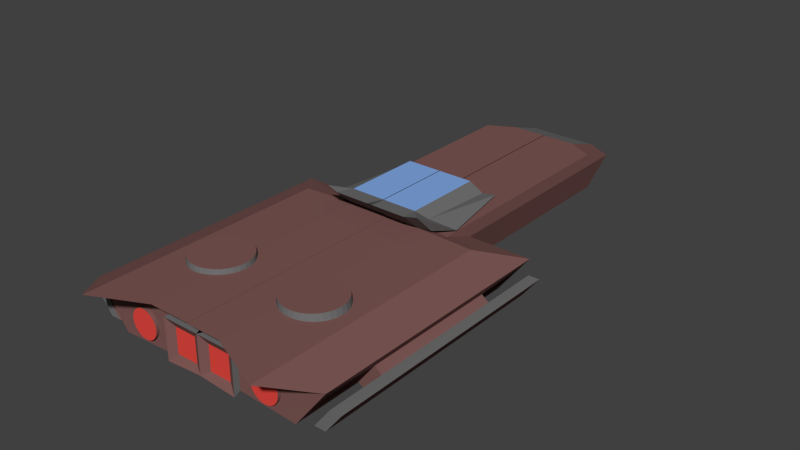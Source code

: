 # Source: ship4.blend  (saved by Blender 2.74.0; exported with 4.5.12 LTS)
import bpy
from mathutils import Matrix  # noqa: F401  (used for matrix-valued properties, if any)

bpy.ops.wm.read_factory_settings(use_empty=True)
scene = bpy.context.scene
scene.name = 'Scene'

# ---- collections
col_collection_1 = bpy.data.collections.new('Collection 1'); scene.collection.children.link(col_collection_1)

# ---- materials (node trees are filled in below, after node groups)
mat_base = bpy.data.materials.new('Base')
mat_base.alpha_threshold = 0.0
mat_base.use_transparent_shadow = False
mat_base.diffuse_color = (0.2079, 0.09899, 0.09173, 1.0)
mat_base.roughness = 0.5
mat_glass = bpy.data.materials.new('Glass')
mat_glass.alpha_threshold = 0.0
mat_glass.use_transparent_shadow = False
mat_glass.diffuse_color = (0.2303, 0.4089, 0.8, 1.0)
mat_glass.roughness = 0.5
mat_glass.specular_intensity = 1.0
mat_motor = bpy.data.materials.new('Motor')
mat_motor.alpha_threshold = 0.0
mat_motor.use_transparent_shadow = False
mat_motor.diffuse_color = (0.8, 0.06716, 0.05199, 1.0)
mat_motor.roughness = 0.5
mat_motor.specular_intensity = 0.0
mat_base2 = bpy.data.materials.new('Base2')
mat_base2.alpha_threshold = 0.0
mat_base2.use_transparent_shadow = False
mat_base2.diffuse_color = (0.1679, 0.1679, 0.1679, 1.0)
mat_base2.roughness = 0.5
mat_base2.specular_intensity = 0.3

# ---- material node trees

# ---- world
world_world = bpy.data.worlds.new('World'); scene.world = world_world
world_world.color = (0.05088, 0.05088, 0.05088)
world_world.use_sun_shadow = False
world_world.sun_shadow_jitter_overblur = 0.0
world_world.cycles.sampling_method = 'MANUAL'
world_world.cycles.sample_map_resolution = 256

# ---- meshes
me_cube = bpy.data.meshes.new('Cube')
me_cube.from_pydata([(-7.587, -2.952, -43.54), (-7.587, -2.952, 50.47), (-0.9395, 43.82, -43.82), (-0.9395, 43.82, 43.82), (93.35, -2.952, -43.54), (93.35, -2.952, 50.47), (86.7, 43.82, -43.82), (86.7, 43.82, 43.82), (-7.587, -150.5, 134.8), (-0.9395, 622.7, 43.82), (-0.9395, 622.7, -43.82), (86.7, 622.7, 43.82), (86.7, 593.7, -43.82), (-7.587, -623.5, -43.54), (-7.587, -623.5, 50.47), (93.35, -623.5, 50.47), (93.35, -623.5, -43.54), (150.9, 8.081, 43.82), (121.5, 8.081, -43.82), (150.9, 586.9, 43.82), (121.5, 558.0, -43.82), (7.336, -99.29, 87.88), (-0.9395, -52.52, 76.76), (86.7, -52.52, 76.76), (93.35, -99.29, 87.88), (-0.9395, 143.0, 76.76), (86.7, 143.0, 76.76), (150.9, 490.6, 76.76), (86.7, 526.3, 76.76), (-0.9395, 526.3, 76.76), (93.35, -663.7, 87.88), (7.336, -663.7, 87.88), (150.9, -88.26, 76.76), (-0.9395, -103.7, 128.1), (86.7, -103.7, 128.1), (93.35, -150.5, 134.8), (-0.9395, 91.86, 128.1), (86.7, 91.86, 128.1), (154.9, -46.95, 82.31), (124.6, -93.73, 88.95), (117.3, 148.6, 82.31), (119.3, -98.14, 117.5), (124.6, -144.9, 140.3), (117.3, 97.43, 105.4), (314.2, -2.952, 50.47), (237.3, -2.952, -50.47), (314.2, -623.5, 50.47), (237.3, -623.5, -50.47), (231.6, -719.9, 83.4), (231.6, -99.29, 83.4), (298.2, -148.6, 25.22), (257.4, -148.6, -28.34), (298.2, -477.9, 25.22), (257.4, -477.9, -28.34), (314.9, -148.6, 12.52), (274.0, -148.6, -41.04), (314.9, -477.9, 12.52), (274.0, -477.9, -41.04), (314.9, -5.311, 12.52), (274.0, -5.311, -41.04), (342.2, -5.311, 12.52), (301.3, -5.311, -41.04), (314.9, -614.0, 12.52), (274.0, -614.0, -41.04), (342.2, -614.0, 12.52), (301.3, -614.0, -41.04), (-0.1424, -638.9, -43.54), (-0.1424, -638.9, 50.47), (93.35, -638.9, 50.47), (93.35, -638.9, -50.47), (19.19, -628.1, -31.14), (19.19, -628.1, 31.14), (74.02, -628.1, 31.14), (74.02, -628.1, -31.14), (129.0, -366.9, -21.91), (129.0, -385.1, 101.3), (146.3, -368.6, -21.91), (142.7, -386.5, 101.3), (162.9, -373.7, -21.91), (155.9, -390.5, 101.3), (178.2, -381.9, -21.91), (168.1, -397.0, 101.3), (191.6, -392.9, -21.91), (178.7, -405.7, 101.3), (202.6, -406.3, -21.91), (187.5, -416.4, 101.3), (210.8, -421.6, -21.91), (194.0, -428.6, 101.3), (215.8, -438.2, -21.91), (198.0, -441.8, 101.3), (217.5, -455.5, -21.91), (199.3, -455.5, 101.3), (215.8, -472.8, -21.91), (198.0, -469.2, 101.3), (210.8, -489.4, -21.91), (194.0, -482.4, 101.3), (202.6, -504.7, -21.91), (187.5, -494.6, 101.3), (191.6, -518.1, -21.91), (178.7, -505.2, 101.3), (178.2, -529.1, -21.91), (168.1, -514.0, 101.3), (162.9, -537.3, -21.91), (155.9, -520.5, 101.3), (146.3, -542.3, -21.91), (142.7, -524.5, 101.3), (129.0, -544.0, -21.91), (129.0, -525.8, 101.3), (111.7, -542.3, -21.91), (115.3, -524.5, 101.3), (95.12, -537.3, -21.91), (102.1, -520.5, 101.3), (79.81, -529.1, -21.91), (89.92, -514.0, 101.3), (66.4, -518.1, -21.91), (79.26, -505.2, 101.3), (55.39, -504.7, -21.91), (70.52, -494.6, 101.3), (47.2, -489.4, -21.91), (64.01, -482.4, 101.3), (42.17, -472.8, -21.91), (60.01, -469.2, 101.3), (40.46, -455.5, -21.91), (58.66, -455.5, 101.3), (42.17, -438.2, -21.91), (60.01, -441.8, 101.3), (47.2, -421.6, -21.91), (64.01, -428.6, 101.3), (55.39, -406.3, -21.91), (70.52, -416.4, 101.3), (66.4, -392.9, -21.91), (79.26, -405.7, 101.3), (79.81, -381.9, -21.91), (89.92, -397.0, 101.3), (95.12, -373.7, -21.91), (102.1, -390.5, 101.3), (111.7, -368.6, -21.91), (115.3, -386.5, 101.3), (167.6, -561.0, 35.22), (167.6, -631.4, 35.22), (174.5, -561.0, 34.54), (174.5, -631.4, 34.54), (181.1, -561.0, 32.54), (181.1, -631.4, 32.54), (187.2, -561.0, 29.28), (187.2, -631.4, 29.28), (192.5, -561.0, 24.9), (192.5, -631.4, 24.9), (196.9, -561.0, 19.57), (196.9, -631.4, 19.57), (200.1, -561.0, 13.48), (200.1, -631.4, 13.48), (202.1, -561.0, 6.871), (202.1, -631.4, 6.871), (202.8, -561.0, 0.0002373), (202.8, -631.4, 0.0002435), (202.1, -561.0, -6.87), (202.1, -631.4, -6.87), (200.1, -561.0, -13.48), (200.1, -631.4, -13.48), (196.9, -561.0, -19.57), (196.9, -631.4, -19.57), (192.5, -561.0, -24.9), (192.5, -631.4, -24.9), (187.2, -561.0, -29.28), (187.2, -631.4, -29.28), (181.1, -561.0, -32.54), (181.1, -631.4, -32.54), (174.5, -561.0, -34.54), (174.5, -631.4, -34.54), (167.6, -561.0, -35.22), (167.6, -631.4, -35.22), (160.7, -561.0, -34.54), (160.7, -631.4, -34.54), (154.1, -561.0, -32.54), (154.1, -631.4, -32.54), (148.0, -561.0, -29.28), (148.0, -631.4, -29.28), (142.7, -561.0, -24.9), (142.7, -631.4, -24.9), (138.3, -561.0, -19.57), (138.3, -631.4, -19.57), (135.1, -561.0, -13.48), (135.1, -631.4, -13.48), (133.1, -561.0, -6.87), (133.1, -631.4, -6.87), (132.4, -561.0, 0.0002373), (132.4, -631.4, 0.0002435), (133.1, -561.0, 6.871), (133.1, -631.4, 6.871), (135.1, -561.0, 13.48), (135.1, -631.4, 13.48), (138.3, -561.0, 19.57), (138.3, -631.4, 19.57), (142.7, -561.0, 24.9), (142.7, -631.4, 24.9), (148.0, -561.0, 29.28), (148.0, -631.4, 29.28), (154.1, -561.0, 32.54), (154.1, -631.4, 32.54), (160.7, -561.0, 34.54), (160.7, -631.4, 34.54), (7.587, -2.952, -43.51), (7.587, -2.952, 50.47), (0.9395, 43.82, -43.82), (0.9395, 43.82, 43.82), (-93.35, -2.952, -43.51), (-93.35, -2.952, 50.47), (-86.7, 43.82, -43.82), (-86.7, 43.82, 43.82), (7.587, -150.5, 134.8), (0.9395, 622.7, 43.82), (0.9395, 622.7, -43.82), (-86.7, 622.7, 43.82), (-86.7, 593.7, -43.82), (7.587, -623.5, -43.51), (7.587, -623.5, 50.47), (-93.35, -623.5, 50.47), (-93.35, -623.5, -43.51), (-150.9, 8.081, 43.82), (-121.5, 8.081, -43.82), (-150.9, 586.9, 43.82), (-121.5, 558.0, -43.82), (7.587, -99.29, 89.48), (0.9395, -52.52, 76.76), (-86.7, -52.52, 76.76), (-93.35, -99.29, 89.48), (0.9395, 143.0, 76.76), (-86.7, 143.0, 76.76), (-150.9, 490.6, 76.76), (-86.7, 526.3, 76.76), (0.9395, 526.3, 76.76), (-93.35, -663.7, 89.48), (7.587, -663.7, 89.48), (-150.9, -88.26, 76.76), (0.9395, -103.7, 128.1), (-86.7, -103.7, 128.1), (-93.35, -150.5, 134.8), (0.9395, 91.86, 128.1), (-86.7, 91.86, 128.1), (-154.9, -46.95, 82.31), (-124.6, -93.73, 88.95), (-117.3, 148.6, 82.31), (-119.3, -98.14, 117.5), (-124.6, -144.9, 140.3), (-117.3, 97.43, 105.4), (-314.2, -2.952, 50.47), (-237.3, -2.952, -50.47), (-314.2, -623.5, 50.47), (-237.3, -623.5, -50.47), (-231.6, -719.9, 83.4), (-231.6, -99.29, 83.4), (-298.2, -148.6, 25.22), (-257.4, -148.6, -28.34), (-298.2, -477.9, 25.22), (-257.4, -477.9, -28.34), (-314.9, -148.6, 12.52), (-274.0, -148.6, -41.04), (-314.9, -477.9, 12.52), (-314.9, -5.311, 12.52), (-274.0, -5.311, -41.04), (-342.2, -5.311, 12.52), (-301.3, -5.311, -41.04), (-314.9, -614.0, 12.52), (-274.0, -614.0, -41.04), (-342.2, -614.0, 12.52), (-301.3, -614.0, -41.04), (0.1424, -638.9, -43.51), (0.1424, -638.9, 50.47), (-93.35, -638.9, 50.47), (-93.35, -638.9, -50.47), (-19.19, -628.1, -31.14), (-19.19, -628.1, 31.14), (-74.02, -628.1, 31.14), (-74.02, -628.1, -31.14), (-129.0, -366.9, -21.91), (-129.0, -385.1, 101.3), (-146.3, -368.6, -21.91), (-142.7, -386.5, 101.3), (-162.9, -373.7, -21.91), (-155.9, -390.5, 101.3), (-178.2, -381.9, -21.91), (-168.1, -397.0, 101.3), (-191.6, -392.9, -21.91), (-178.7, -405.7, 101.3), (-202.6, -406.3, -21.91), (-187.5, -416.4, 101.3), (-210.8, -421.6, -21.91), (-194.0, -428.6, 101.3), (-215.8, -438.2, -21.91), (-198.0, -441.8, 101.3), (-217.5, -455.5, -21.91), (-199.3, -455.5, 101.3), (-215.8, -472.8, -21.91), (-198.0, -469.2, 101.3), (-210.8, -489.4, -21.91), (-194.0, -482.4, 101.3), (-202.6, -504.7, -21.91), (-187.5, -494.6, 101.3), (-191.6, -518.1, -21.91), (-178.7, -505.2, 101.3), (-178.2, -529.1, -21.91), (-168.1, -514.0, 101.3), (-162.9, -537.3, -21.91), (-155.9, -520.5, 101.3), (-146.3, -542.3, -21.91), (-142.7, -524.5, 101.3), (-129.0, -544.0, -21.91), (-129.0, -525.8, 101.3), (-111.7, -542.3, -21.91), (-115.3, -524.5, 101.3), (-95.12, -537.3, -21.91), (-102.1, -520.5, 101.3), (-79.81, -529.1, -21.91), (-89.92, -514.0, 101.3), (-66.4, -518.1, -21.91), (-79.26, -505.2, 101.3), (-55.39, -504.7, -21.91), (-70.52, -494.6, 101.3), (-47.2, -489.4, -21.91), (-64.01, -482.4, 101.3), (-42.17, -472.8, -21.91), (-60.01, -469.2, 101.3), (-40.46, -455.5, -21.91), (-58.66, -455.5, 101.3), (-42.17, -438.2, -21.91), (-60.01, -441.8, 101.3), (-47.2, -421.6, -21.91), (-64.01, -428.6, 101.3), (-55.39, -406.3, -21.91), (-70.52, -416.4, 101.3), (-66.4, -392.9, -21.91), (-79.26, -405.7, 101.3), (-79.81, -381.9, -21.91), (-89.92, -397.0, 101.3), (-95.12, -373.7, -21.91), (-102.1, -390.5, 101.3), (-111.7, -368.6, -21.91), (-115.3, -386.5, 101.3), (-167.6, -561.0, 35.22), (-167.6, -631.4, 35.22), (-174.5, -561.0, 34.54), (-174.5, -631.4, 34.54), (-181.1, -561.0, 32.54), (-181.1, -631.4, 32.54), (-187.2, -561.0, 29.28), (-187.2, -631.4, 29.28), (-192.5, -561.0, 24.9), (-192.5, -631.4, 24.9), (-196.9, -561.0, 19.57), (-196.9, -631.4, 19.57), (-200.1, -561.0, 13.48), (-200.1, -631.4, 13.48), (-202.1, -561.0, 6.871), (-202.1, -631.4, 6.871), (-202.8, -561.0, 0.0002373), (-202.8, -631.4, 0.0002435), (-202.1, -561.0, -6.87), (-202.1, -631.4, -6.87), (-200.1, -561.0, -13.48), (-200.1, -631.4, -13.48), (-196.9, -561.0, -19.57), (-196.9, -631.4, -19.57), (-192.5, -561.0, -24.9), (-192.5, -631.4, -24.9), (-187.2, -561.0, -29.28), (-187.2, -631.4, -29.28), (-181.1, -561.0, -32.54), (-181.1, -631.4, -32.54), (-174.5, -561.0, -34.54), (-174.5, -631.4, -34.54), (-167.6, -561.0, -35.22), (-167.6, -631.4, -35.22), (-160.7, -561.0, -34.54), (-160.7, -631.4, -34.54), (-154.1, -561.0, -32.54), (-154.1, -631.4, -32.54), (-148.0, -561.0, -29.28), (-148.0, -631.4, -29.28), (-142.7, -561.0, -24.9), (-142.7, -631.4, -24.9), (-138.3, -561.0, -19.57), (-138.3, -631.4, -19.57), (-135.1, -561.0, -13.48), (-135.1, -631.4, -13.48), (-133.1, -561.0, -6.87), (-133.1, -631.4, -6.87), (-132.4, -561.0, 0.0002373), (-132.4, -631.4, 0.0002435), (-133.1, -561.0, 6.871), (-133.1, -631.4, 6.871), (-135.1, -561.0, 13.48), (-135.1, -631.4, 13.48), (-138.3, -561.0, 19.57), (-138.3, -631.4, 19.57), (-142.7, -561.0, 24.9), (-142.7, -631.4, 24.9), (-148.0, -561.0, 29.28), (-148.0, -631.4, 29.28), (-154.1, -561.0, 32.54), (-154.1, -631.4, 32.54), (-160.7, -561.0, 34.54), (-160.7, -631.4, 34.54), (-274.0, -477.9, -41.04)], [], [(1, 3, 2, 0), (7, 5, 4, 6), (30, 24, 21, 31), (0, 2, 6, 4), (14, 15, 30, 31), (4, 16, 66, 13, 0), (26, 23, 32, 27), (30, 15, 46), (29, 25, 26, 27, 28), (11, 12, 10), (1, 0, 13, 14), (5, 24, 49, 44), (212, 204, 208, 222, 214), (11, 19, 20), (7, 17, 32, 23), (6, 18, 17), (26, 37, 43), (256, 259, 261), (64, 65, 61, 60), (11, 9, 29, 28), (19, 11, 28, 27), (5, 7, 23), (1, 21, 22), (35, 34, 33, 8), (33, 34, 37, 36), (26, 25, 36, 37), (21, 24, 35, 8), (24, 39, 42), (21, 8, 33), (40, 43, 41), (38, 41, 42), (37, 34, 41), (34, 35, 42), (23, 26, 40), (23, 38, 39), (46, 44, 49, 48), (44, 46, 52, 50), (15, 16, 47, 46), (4, 5, 44, 45), (50, 52, 56, 54), (47, 45, 51, 53), (46, 47, 53, 52), (45, 44, 50, 51), (17, 19, 27, 32), (53, 51, 55, 57), (52, 53, 57, 56), (51, 50, 54, 55), (59, 58, 60, 61), (208, 220, 222), (55, 54, 58, 59), (62, 63, 65, 64), (18, 20, 19, 17), (56, 57, 63, 62), (66, 69, 73), (15, 14, 67, 68), (16, 15, 68, 69), (14, 13, 66, 67), (72, 71, 70, 73), (68, 67, 71, 72), (69, 68, 72, 73), (67, 66, 70, 71), (156, 157, 159, 158), (74, 75, 77, 76), (76, 77, 79, 78), (78, 79, 81, 80), (154, 155, 157, 156), (80, 81, 83, 82), (174, 175, 177, 176), (82, 83, 85, 84), (84, 85, 87, 86), (152, 153, 155, 154), (86, 87, 89, 88), (172, 173, 175, 174), (88, 89, 91, 90), (90, 91, 93, 92), (150, 151, 153, 152), (92, 93, 95, 94), (170, 171, 173, 172), (94, 95, 97, 96), (96, 97, 99, 98), (148, 149, 151, 150), (98, 99, 101, 100), (168, 169, 171, 170), (100, 101, 103, 102), (102, 103, 105, 104), (146, 147, 149, 148), (104, 105, 107, 106), (166, 167, 169, 168), (106, 107, 109, 108), (108, 109, 111, 110), (144, 145, 147, 146), (110, 111, 113, 112), (164, 165, 167, 166), (112, 113, 115, 114), (114, 115, 117, 116), (142, 143, 145, 144), (116, 117, 119, 118), (162, 163, 165, 164), (118, 119, 121, 120), (120, 121, 123, 122), (140, 141, 143, 142), (122, 123, 125, 124), (160, 161, 163, 162), (124, 125, 127, 126), (126, 127, 129, 128), (138, 139, 141, 140), (128, 129, 131, 130), (158, 159, 161, 160), (130, 131, 133, 132), (132, 133, 135, 134), (77, 75, 137, 135, 133, 131, 129, 127, 125, 123, 121, 119, 117, 115, 113, 111, 109, 107, 105, 103, 101, 99, 97, 95, 93, 91, 89, 87, 85, 83, 81, 79), (136, 137, 75, 74), (134, 135, 137, 136), (176, 177, 179, 178), (74, 76, 78, 80, 82, 84, 86, 88, 90, 92, 94, 96, 98, 100, 102, 104, 106, 108, 110, 112, 114, 116, 118, 120, 122, 124, 126, 128, 130, 132, 134, 136), (178, 179, 181, 180), (180, 181, 183, 182), (182, 183, 185, 184), (184, 185, 187, 186), (186, 187, 189, 188), (188, 189, 191, 190), (190, 191, 193, 192), (192, 193, 195, 194), (194, 195, 197, 196), (196, 197, 199, 198), (181, 179, 177, 175, 173, 171, 169, 167, 165, 163, 161, 159, 157, 155, 153, 151, 149, 147, 145, 143, 141, 139, 201, 199, 197, 195, 193, 191, 189, 187, 185, 183), (200, 201, 139, 138), (198, 199, 201, 200), (178, 180, 182, 184, 186, 188, 190, 192, 194, 196, 198, 200, 138, 140, 142, 144, 146, 148, 150, 152, 154, 156, 158, 160, 162, 164, 166, 168, 170, 172, 174, 176), (203, 202, 204, 205), (209, 208, 206, 207), (223, 233, 216), (202, 206, 208, 204), (216, 233, 232, 217), (265, 263, 258), (267, 270, 218), (232, 250, 248), (223, 216, 215, 202, 203), (212, 214, 213), (238, 235, 224, 205, 227), (246, 251, 226), (222, 221, 213), (209, 225, 234, 219), (219, 220, 208), (228, 242, 245), (204, 212, 211, 231, 227, 205), (265, 261, 262, 266), (213, 230, 231, 211), (221, 229, 230, 213), (226, 225, 209), (224, 223, 203), (237, 210, 235, 236), (235, 238, 239, 236), (228, 239, 238, 227), (223, 210, 237, 226), (237, 244, 241), (224, 235, 210, 223), (243, 245, 242), (241, 244, 243), (245, 243, 236), (236, 243, 244), (225, 240, 242), (226, 241, 240), (248, 250, 251, 246), (246, 252, 254, 248), (217, 248, 249, 218), (206, 247, 246, 207), (252, 256, 258, 254), (249, 255, 253, 247), (248, 254, 255, 249), (247, 253, 252, 246), (219, 234, 229, 221), (253, 257, 256, 252), (260, 262, 261, 259), (257, 260, 259, 256), (263, 265, 266, 264), (220, 219, 221, 222), (271, 274, 270), (217, 269, 268, 216), (218, 270, 269, 217), (216, 268, 267, 215), (273, 274, 271, 272), (269, 273, 272, 268), (270, 274, 273, 269), (268, 272, 271, 267), (357, 359, 360, 358), (275, 277, 278, 276), (277, 279, 280, 278), (279, 281, 282, 280), (355, 357, 358, 356), (281, 283, 284, 282), (375, 377, 378, 376), (283, 285, 286, 284), (285, 287, 288, 286), (353, 355, 356, 354), (287, 289, 290, 288), (373, 375, 376, 374), (289, 291, 292, 290), (291, 293, 294, 292), (351, 353, 354, 352), (293, 295, 296, 294), (371, 373, 374, 372), (295, 297, 298, 296), (297, 299, 300, 298), (349, 351, 352, 350), (299, 301, 302, 300), (369, 371, 372, 370), (301, 303, 304, 302), (303, 305, 306, 304), (347, 349, 350, 348), (305, 307, 308, 306), (367, 369, 370, 368), (307, 309, 310, 308), (309, 311, 312, 310), (345, 347, 348, 346), (311, 313, 314, 312), (365, 367, 368, 366), (313, 315, 316, 314), (315, 317, 318, 316), (343, 345, 346, 344), (317, 319, 320, 318), (363, 365, 366, 364), (319, 321, 322, 320), (321, 323, 324, 322), (341, 343, 344, 342), (323, 325, 326, 324), (361, 363, 364, 362), (325, 327, 328, 326), (327, 329, 330, 328), (339, 341, 342, 340), (329, 331, 332, 330), (359, 361, 362, 360), (331, 333, 334, 332), (333, 335, 336, 334), (278, 280, 282, 284, 286, 288, 290, 292, 294, 296, 298, 300, 302, 304, 306, 308, 310, 312, 314, 316, 318, 320, 322, 324, 326, 328, 330, 332, 334, 336, 338, 276), (337, 275, 276, 338), (335, 337, 338, 336), (377, 379, 380, 378), (275, 337, 335, 333, 331, 329, 327, 325, 323, 321, 319, 317, 315, 313, 311, 309, 307, 305, 303, 301, 299, 297, 295, 293, 291, 289, 287, 285, 283, 281, 279, 277), (379, 381, 382, 380), (381, 383, 384, 382), (383, 385, 386, 384), (385, 387, 388, 386), (387, 389, 390, 388), (389, 391, 392, 390), (391, 393, 394, 392), (393, 395, 396, 394), (395, 397, 398, 396), (397, 399, 400, 398), (382, 384, 386, 388, 390, 392, 394, 396, 398, 400, 402, 340, 342, 344, 346, 348, 350, 352, 354, 356, 358, 360, 362, 364, 366, 368, 370, 372, 374, 376, 378, 380), (401, 339, 340, 402), (399, 401, 402, 400), (379, 377, 375, 373, 371, 369, 367, 365, 363, 361, 359, 357, 355, 353, 351, 349, 347, 345, 343, 341, 339, 401, 399, 397, 395, 393, 391, 389, 387, 385, 383, 381), (225, 226, 240), (228, 225, 242), (237, 236, 244), (239, 245, 236), (240, 241, 243), (240, 243, 242), (239, 228, 245), (209, 219, 208), (214, 222, 213), (211, 212, 213), (217, 232, 248), (24, 23, 39), (38, 23, 40), (41, 34, 42), (43, 37, 41), (39, 38, 42), (38, 40, 41), (22, 21, 33), (3, 1, 22), (40, 26, 43), (7, 6, 17), (12, 11, 20), (21, 1, 14, 31), (9, 11, 10), (48, 30, 46), (6, 20, 18), (56, 62, 64), (2, 10, 12, 20, 6), (60, 58, 54), (49, 24, 30, 48), (64, 60, 54, 56), (25, 29, 9, 10, 2, 3), (16, 69, 66), (55, 61, 65, 57), (16, 4, 45, 47), (57, 65, 63), (22, 33, 36, 25, 3), (55, 59, 61), (223, 226, 232, 233), (232, 226, 251, 250), (265, 258, 256, 261), (218, 206, 202, 215, 267), (227, 231, 230, 229, 228), (218, 249, 247, 206), (228, 229, 234, 225), (262, 257, 403, 264, 266), (257, 262, 260), (267, 271, 270), (226, 237, 241), (205, 224, 203), (207, 226, 209), (207, 246, 226), (70, 66, 73), (35, 24, 42), (24, 5, 23), (255, 403, 257, 253), (254, 258, 403, 255), (258, 263, 264, 403)])
me_cube.polygons.foreach_set('material_index', [0, 0, 0, 0, 0, 0, 0, 0, 0, 0, 0, 0, 3, 0, 0, 0, 3, 3, 0, 3, 0, 0, 0, 3, 1, 1, 3, 3, 0, 3, 3, 3, 3, 0, 0, 0, 0, 0, 0, 0, 0, 0, 0, 0, 0, 0, 0, 3, 3, 0, 3, 0, 0, 0, 3, 3, 0, 2, 0, 0, 0, 0, 3, 3, 3, 0, 3, 0, 3, 3, 0, 3, 0, 3, 3, 0, 3, 0, 3, 3, 0, 3, 0, 3, 3, 0, 3, 0, 3, 3, 0, 3, 0, 3, 3, 0, 3, 0, 3, 3, 0, 3, 0, 3, 3, 0, 3, 0, 3, 3, 0, 3, 3, 0, 0, 0, 0, 0, 0, 0, 0, 0, 0, 0, 0, 2, 0, 0, 0, 0, 0, 0, 0, 0, 3, 3, 0, 0, 0, 0, 0, 0, 0, 0, 3, 0, 0, 3, 0, 0, 0, 3, 1, 1, 3, 3, 0, 3, 3, 3, 3, 0, 0, 0, 0, 0, 0, 0, 0, 0, 0, 0, 0, 3, 0, 3, 0, 0, 3, 3, 0, 2, 0, 0, 0, 0, 3, 3, 3, 0, 3, 0, 3, 3, 0, 3, 0, 3, 3, 0, 3, 0, 3, 3, 0, 3, 0, 3, 3, 0, 3, 0, 3, 3, 0, 3, 0, 3, 3, 0, 3, 0, 3, 3, 0, 3, 0, 3, 3, 0, 3, 0, 3, 3, 0, 3, 3, 0, 0, 0, 0, 0, 0, 0, 0, 0, 0, 0, 0, 2, 0, 0, 0, 0, 0, 3, 3, 3, 3, 3, 0, 0, 3, 0, 0, 0, 3, 3, 3, 3, 0, 0, 3, 0, 0, 0, 3, 0, 3, 3, 3, 3, 0, 3, 0, 3, 3, 0, 3, 0, 3, 0, 0, 3, 0, 0, 0, 0, 3, 3, 0, 3, 0, 0, 0, 0, 3, 0, 0, 0, 0])
_uv = me_cube.uv_layers.new(name='UVMap')
_uv.uv.foreach_set('vector', [0.7916, 0.9569, 0.7644, 0.9532, 0.7644, 0.9021, 0.7916, 0.9021, 0.9553, 0.2552, 0.9281, 0.259, 0.9281, 0.2042, 0.9553, 0.2042, 0.727, 0.4179, 0.727, 0.7454, 0.677, 0.7453, 0.677, 0.4179, 0.9281, 0.1453, 0.9553, 0.1492, 0.9553, 0.2003, 0.9281, 0.2042, 0.9303, 0.9573, 0.9303, 0.8985, 0.9542, 0.8984, 0.9542, 0.9486, 0.677, 0.0, 0.677, 0.3619, 0.6226, 0.3708, 0.6183, 0.3619, 0.6183, 2.457e-06, 0.7644, 0.6196, 0.7644, 0.733, 0.727, 0.7537, 0.727, 0.4179, 0.7644, 0.7733, 0.7883, 0.7733, 0.7883, 0.9021, 0.1675, 0.362, 0.1675, 0.5844, 0.1165, 0.5843, 0.07914, 0.3827, 0.1165, 0.362, 0.5836, 0.9413, 0.5481, 0.9058, 0.5836, 0.8691, 0.1675, 0.36, 0.2222, 0.3601, 0.2222, 0.722, 0.1675, 0.722, 0.5349, 0.8372, 0.4769, 0.8372, 0.4771, 0.7566, 0.5348, 0.7084, 0.4769, 0.0, 0.4769, 0.3375, 0.4259, 0.3375, 0.4057, 0.03773, 0.4259, 0.01689, 0.1785, 0.9384, 0.1411, 0.9384, 0.1597, 0.8886, 0.5143, 0.9147, 0.4769, 0.8938, 0.4769, 0.8372, 0.5143, 0.858, 0.677, 0.9576, 0.6577, 0.9489, 0.677, 0.9009, 0.02818, 0.9606, 0.01074, 0.9329, 0.02818, 0.9272, 0.9608, 0.4973, 0.9608, 0.5804, 0.945, 0.5804, 0.7625, 0.0, 0.7929, 2.314e-05, 0.7929, 0.3551, 0.7625, 0.355, 0.7252, 0.36, 0.7762, 0.36, 0.7762, 0.4178, 0.7252, 0.4179, 0.7207, 0.8933, 0.6834, 0.9141, 0.6834, 0.8562, 0.7207, 0.8354, 0.05873, 0.5935, 0.06399, 0.5664, 0.06399, 0.6258, 0.4057, 0.6263, 0.4057, 0.6868, 0.4019, 0.6589, 0.03734, 0.8762, 0.06481, 0.8801, 0.06481, 0.9312, 0.03734, 0.9351, 0.5991, 0.8691, 0.5481, 0.869, 0.5481, 0.7556, 0.5991, 0.7556, 0.9438, 0.3668, 0.9438, 0.4179, 0.9111, 0.4178, 0.9111, 0.3666, 0.4362, 0.8976, 0.4362, 0.9478, 0.4057, 0.9478, 0.4057, 0.8889, 0.05426, 0.968, 0.03734, 0.9605, 0.05426, 0.9351, 0.3733, 0.8411, 0.3733, 0.8812, 0.3578, 0.8586, 0.945, 0.6427, 0.9358, 0.6112, 0.945, 0.4973, 0.7871, 0.4179, 0.7762, 0.3816, 0.7871, 0.3551, 0.6182, 0.7231, 0.6182, 0.8366, 0.5993, 0.8327, 0.1733, 0.9715, 0.1578, 0.9484, 0.1733, 0.9384, 0.1408, 0.8057, 0.1236, 0.693, 0.1408, 0.6872, 0.4769, 0.9389, 0.5086, 0.9147, 0.5086, 0.9473, 0.5961, 0.3956, 0.5961, 0.7556, 0.5481, 0.6977, 0.5481, 0.3376, 0.8896, 0.7799, 0.8896, 0.4179, 0.904, 0.5029, 0.904, 0.6949, 0.05863, 0.8182, 0.004026, 0.8182, 0.0, 0.7343, 0.05863, 0.6894, 0.4603, 0.804, 0.4057, 0.804, 0.4057, 0.6752, 0.4644, 0.72, 0.9262, 0.6883, 0.9262, 0.4973, 0.9358, 0.4981, 0.9358, 0.6891, 0.9165, 0.4179, 0.9165, 0.7799, 0.904, 0.6949, 0.904, 0.5028, 0.463, 0.8889, 0.4057, 0.8889, 0.4181, 0.804, 0.4485, 0.804, 0.1984, 0.8886, 0.1411, 0.8886, 0.1555, 0.8037, 0.1859, 0.8037, 0.3979, 0.4182, 0.3979, 0.7558, 0.3788, 0.6996, 0.3788, 0.362, 0.677, 0.7087, 0.677, 0.9007, 0.6673, 0.9009, 0.6673, 0.7089, 0.07718, 0.981, 0.07718, 0.9418, 0.08936, 0.9418, 0.08936, 0.981, 0.9281, 0.9393, 0.9281, 0.9786, 0.9159, 0.9786, 0.9159, 0.9393, 0.051, 0.8672, 0.051, 0.8279, 0.06363, 0.8182, 0.06363, 0.8575, 0.8376, 0.4387, 0.8578, 0.4179, 0.8578, 0.7385, 0.5143, 0.8375, 0.5463, 0.8372, 0.5463, 0.9207, 0.5143, 0.9211, 0.9553, 0.2434, 0.9553, 0.2042, 0.968, 0.2138, 0.968, 0.253, 0.3284, 0.6996, 0.3284, 0.3789, 0.3788, 0.362, 0.3788, 0.6996, 0.6156, 0.9484, 0.5836, 0.9488, 0.5836, 0.8694, 0.6156, 0.8691, 0.01074, 0.9272, 0.01074, 0.9819, 0.0, 0.9698, 0.05426, 0.9939, 0.05426, 0.9351, 0.06315, 0.9394, 0.06315, 0.9939, 0.9774, 0.2178, 0.9774, 0.2726, 0.9685, 0.2726, 0.9685, 0.2137, 0.3939, 0.9914, 0.3939, 0.9366, 0.4029, 0.9368, 0.4029, 0.9916, 0.7947, 0.9117, 0.8266, 0.9117, 0.8266, 0.948, 0.7947, 0.948, 0.979, 0.0, 0.979, 0.05453, 0.9681, 0.04325, 0.9681, 0.01127, 0.8611, 0.4137, 0.8611, 0.3549, 0.8724, 0.3658, 0.8724, 0.4021, 0.6329, 0.9796, 0.6329, 0.9249, 0.6442, 0.9325, 0.6442, 0.9688, 0.5449, 0.9211, 0.5449, 0.9622, 0.5411, 0.9622, 0.5411, 0.9211, 0.9655, 0.8521, 0.9652, 0.9244, 0.9572, 0.9244, 0.9555, 0.8521, 0.9853, 0.78, 0.9853, 0.8523, 0.9776, 0.8522, 0.9756, 0.7799, 0.9922, 0.4182, 0.9922, 0.4905, 0.9851, 0.4903, 0.9833, 0.4179, 0.8457, 0.7882, 0.8457, 0.7471, 0.8496, 0.7471, 0.8496, 0.7882, 0.9834, 0.925, 0.9834, 0.9975, 0.9772, 0.9972, 0.9756, 0.9247, 0.2808, 0.9873, 0.2808, 0.9462, 0.2844, 0.9461, 0.2844, 0.9872, 0.9853, 0.9977, 0.9869, 0.9253, 0.9931, 0.925, 0.9931, 0.9973, 0.3437, 0.9973, 0.3455, 0.925, 0.3526, 0.9247, 0.3526, 0.9969, 0.7871, 0.3962, 0.7871, 0.3551, 0.7911, 0.3551, 0.7911, 0.3962, 0.9756, 0.9247, 0.9776, 0.8525, 0.9853, 0.8523, 0.9853, 0.9245, 0.1979, 0.8886, 0.1979, 0.9297, 0.1941, 0.9297, 0.1941, 0.8887, 0.9736, 0.4179, 0.9718, 0.4901, 0.9638, 0.4901, 0.9636, 0.4179, 0.9655, 0.852, 0.9658, 0.7799, 0.9737, 0.7799, 0.9756, 0.852, 0.6809, 0.8686, 0.6809, 0.9097, 0.677, 0.9097, 0.677, 0.8686, 0.989, 0.6897, 0.989, 0.7619, 0.9813, 0.7617, 0.9793, 0.6895, 0.677, 0.8275, 0.677, 0.7865, 0.681, 0.7864, 0.681, 0.8275, 0.1325, 0.9255, 0.1325, 0.9977, 0.1254, 0.9974, 0.1236, 0.9251, 0.998, 0.5809, 0.998, 0.6532, 0.9918, 0.6529, 0.9902, 0.5804, 0.2626, 0.9399, 0.2626, 0.981, 0.259, 0.981, 0.259, 0.9399, 0.6686, 0.5891, 0.6702, 0.5166, 0.6764, 0.5164, 0.6764, 0.5889, 0.7923, 0.7733, 0.7923, 0.8143, 0.7883, 0.8143, 0.7883, 0.7733, 0.5322, 0.9937, 0.5341, 0.9213, 0.5411, 0.9211, 0.5411, 0.9935, 0.9709, 0.6529, 0.9729, 0.5805, 0.9806, 0.5804, 0.9806, 0.6528, 0.4057, 0.8512, 0.4057, 0.8923, 0.4025, 0.8923, 0.4025, 0.8512, 0.3136, 0.7576, 0.3153, 0.6852, 0.3232, 0.6852, 0.3237, 0.7576, 0.8457, 0.9112, 0.8457, 0.8702, 0.8495, 0.8702, 0.8495, 0.9113, 0.9555, 0.1312, 0.9559, 0.05887, 0.9639, 0.05887, 0.9655, 0.1312, 0.7623, 0.913, 0.7623, 0.9854, 0.7546, 0.9853, 0.7526, 0.9129, 0.7916, 0.9841, 0.7916, 0.9432, 0.7947, 0.9435, 0.7947, 0.9843, 0.3437, 0.9249, 0.3437, 0.9973, 0.3366, 0.9972, 0.3348, 0.9247, 0.5831, 0.9414, 0.5831, 0.9824, 0.5796, 0.9824, 0.5796, 0.9413, 0.998, 0.4976, 0.998, 0.5701, 0.9918, 0.5699, 0.9902, 0.4973, 0.6686, 0.5164, 0.6702, 0.4439, 0.6765, 0.4436, 0.6765, 0.516, 0.295, 0.9463, 0.295, 0.9872, 0.2914, 0.987, 0.2914, 0.9461, 0.5143, 0.9937, 0.5161, 0.9213, 0.5232, 0.9211, 0.5232, 0.9934, 0.5449, 0.9622, 0.5449, 0.9211, 0.5481, 0.9211, 0.5481, 0.9622, 0.9685, 0.4172, 0.9705, 0.3449, 0.9782, 0.3448, 0.9782, 0.417, 0.9654, 0.1319, 0.9637, 0.2042, 0.9557, 0.2042, 0.9553, 0.1319, 0.6808, 0.9098, 0.6808, 0.9507, 0.677, 0.9506, 0.677, 0.9097, 0.9685, 0.3448, 0.9686, 0.2726, 0.9766, 0.2726, 0.9785, 0.3448, 0.8865, 0.9782, 0.8865, 0.9371, 0.8896, 0.9371, 0.8896, 0.9782, 0.9902, 0.4975, 0.9902, 0.5697, 0.9825, 0.5696, 0.9806, 0.4973, 0.9744, 0.9246, 0.9744, 0.9969, 0.9673, 0.9967, 0.9655, 0.9243, 0.7621, 0.8354, 0.7621, 0.8763, 0.7581, 0.8763, 0.7581, 0.8354, 0.4057, 0.3624, 0.4057, 0.4348, 0.3995, 0.4345, 0.3979, 0.362, 0.2985, 0.9872, 0.2985, 0.9461, 0.3019, 0.9461, 0.3019, 0.9872, 0.9879, 0.4176, 0.9895, 0.345, 0.9957, 0.3448, 0.9957, 0.4172, 0.2073, 0.9949, 0.2092, 0.9224, 0.2163, 0.9222, 0.2163, 0.9946, 0.6849, 0.8065, 0.6834, 0.7986, 0.6834, 0.7905, 0.6849, 0.7826, 0.688, 0.7752, 0.6924, 0.7685, 0.6981, 0.7628, 0.7047, 0.7584, 0.7121, 0.7553, 0.7199, 0.7537, 0.7279, 0.7537, 0.7357, 0.7553, 0.7431, 0.7584, 0.7497, 0.7629, 0.7554, 0.7686, 0.7598, 0.7752, 0.7629, 0.7827, 0.7644, 0.7906, 0.7644, 0.7986, 0.7629, 0.8065, 0.7598, 0.8139, 0.7554, 0.8206, 0.7497, 0.8263, 0.7431, 0.8308, 0.7357, 0.8338, 0.7279, 0.8354, 0.7199, 0.8354, 0.7121, 0.8338, 0.7047, 0.8307, 0.6981, 0.8263, 0.6924, 0.8206, 0.688, 0.8139, 0.9608, 0.6527, 0.9626, 0.5804, 0.9705, 0.5804, 0.9709, 0.6527, 0.9754, 0.2044, 0.9774, 0.132, 0.9851, 0.1319, 0.9851, 0.2043, 0.3616, 0.9635, 0.3616, 0.9224, 0.3647, 0.9224, 0.3647, 0.9634, 0.2222, 0.6288, 0.2241, 0.6188, 0.228, 0.6095, 0.2336, 0.6011, 0.2407, 0.5939, 0.2491, 0.5883, 0.2585, 0.5844, 0.2684, 0.5824, 0.2785, 0.5824, 0.2884, 0.5844, 0.2977, 0.5883, 0.3061, 0.5939, 0.3132, 0.6011, 0.3188, 0.6095, 0.3227, 0.6188, 0.3247, 0.6288, 0.3247, 0.6389, 0.3227, 0.6488, 0.3188, 0.6582, 0.3132, 0.6666, 0.3061, 0.6738, 0.2977, 0.6794, 0.2884, 0.6833, 0.2785, 0.6852, 0.2684, 0.6852, 0.2585, 0.6833, 0.2491, 0.6794, 0.2407, 0.6738, 0.2336, 0.6666, 0.228, 0.6582, 0.2241, 0.6488, 0.2222, 0.6389, 0.318, 0.9872, 0.318, 0.9461, 0.321, 0.9462, 0.321, 0.9873, 0.3019, 0.9872, 0.3019, 0.9461, 0.3054, 0.9462, 0.3054, 0.9872, 0.1979, 0.9298, 0.1979, 0.9708, 0.1941, 0.9708, 0.1941, 0.9297, 0.677, 0.8686, 0.677, 0.8275, 0.681, 0.8275, 0.681, 0.8686, 0.05873, 0.7691, 0.05873, 0.728, 0.06274, 0.728, 0.06274, 0.7691, 0.3733, 0.8822, 0.3733, 0.8411, 0.3772, 0.8411, 0.3772, 0.8822, 0.3979, 0.7277, 0.3979, 0.6866, 0.4016, 0.6866, 0.4016, 0.7277, 0.4025, 0.8101, 0.4025, 0.7691, 0.4057, 0.769, 0.4057, 0.8101, 0.4025, 0.9334, 0.4025, 0.8926, 0.4056, 0.8923, 0.4056, 0.9332, 0.2183, 0.981, 0.2183, 0.9402, 0.2219, 0.94, 0.2219, 0.9809, 0.07237, 0.9372, 0.06953, 0.9344, 0.0673, 0.931, 0.06577, 0.9273, 0.06499, 0.9234, 0.06499, 0.9193, 0.06577, 0.9154, 0.0673, 0.9117, 0.06953, 0.9083, 0.07237, 0.9055, 0.0757, 0.9032, 0.07941, 0.9017, 0.08334, 0.9009, 0.08735, 0.9009, 0.09128, 0.9017, 0.09499, 0.9032, 0.09832, 0.9055, 0.1012, 0.9083, 0.1034, 0.9116, 0.1049, 0.9154, 0.1057, 0.9193, 0.1057, 0.9233, 0.1049, 0.9273, 0.1034, 0.931, 0.1012, 0.9344, 0.09832, 0.9372, 0.09499, 0.9394, 0.09128, 0.941, 0.08735, 0.9418, 0.08334, 0.9418, 0.07941, 0.941, 0.0757, 0.9395, 0.7923, 0.8143, 0.7923, 0.8552, 0.7883, 0.8552, 0.7883, 0.8144, 0.3215, 0.9462, 0.3215, 0.9054, 0.3254, 0.9053, 0.3254, 0.9461, 0.9229, 0.9347, 0.9196, 0.937, 0.9159, 0.9385, 0.9119, 0.9393, 0.9079, 0.9393, 0.904, 0.9385, 0.9003, 0.937, 0.897, 0.9348, 0.8941, 0.9319, 0.8919, 0.9286, 0.8904, 0.9248, 0.8896, 0.9209, 0.8896, 0.9169, 0.8904, 0.9129, 0.8919, 0.9092, 0.8941, 0.9058, 0.897, 0.903, 0.9003, 0.9008, 0.904, 0.8992, 0.9079, 0.8984, 0.9119, 0.8984, 0.9159, 0.8992, 0.9196, 0.9008, 0.9229, 0.903, 0.9258, 0.9058, 0.928, 0.9092, 0.9295, 0.9129, 0.9303, 0.9169, 0.9303, 0.9209, 0.9295, 0.9248, 0.928, 0.9286, 0.9258, 0.9319, 0.9283, 0.1137, 0.9283, 0.05894, 0.9555, 0.05887, 0.9555, 0.11, 0.9283, 0.831, 0.9283, 0.7799, 0.9555, 0.7799, 0.9555, 0.8347, 0.8174, 0.4179, 0.8174, 0.7471, 0.7947, 0.7237, 0.9283, 0.05887, 0.9283, 0.0, 0.9555, 0.003878, 0.9555, 0.055, 0.9522, 0.8936, 0.9283, 0.8936, 0.9283, 0.8347, 0.9522, 0.8347, 0.1941, 0.9692, 0.1785, 0.966, 0.1941, 0.8886, 0.9072, 0.9946, 0.8985, 0.9407, 0.9072, 0.9393, 0.8589, 0.275, 0.8121, 0.2017, 0.8589, 0.1439, 0.3284, 0.3058, 0.351, 0.0, 0.4057, 1.566e-06, 0.4057, 0.362, 0.351, 0.362, 0.9427, 0.3628, 0.9072, 0.326, 0.9427, 0.2906, 0.6673, 0.7386, 0.6673, 0.8526, 0.6374, 0.8228, 0.6183, 0.7666, 0.6374, 0.7087, 0.3136, 0.8267, 0.2808, 0.7589, 0.3136, 0.6852, 0.3838, 0.8869, 0.4023, 0.9366, 0.3649, 0.9366, 0.7581, 0.8354, 0.7581, 0.8921, 0.7207, 0.9129, 0.7207, 0.8562, 0.8456, 0.968, 0.8266, 0.92, 0.8456, 0.9117, 0.9283, 0.1166, 0.9461, 0.1137, 0.9461, 0.1448, 0.5481, 0.3376, 0.5481, 0.0, 0.5991, 1.495e-06, 0.6183, 0.0562, 0.6183, 0.2798, 0.5991, 0.3376, 0.7644, 0.7729, 0.7644, 0.4179, 0.7947, 0.4183, 0.7947, 0.7733, 0.051, 0.8182, 0.051, 0.8761, 4.439e-09, 0.8762, 0.0, 0.8183, 0.2808, 0.8846, 0.2808, 0.8267, 0.3182, 0.8474, 0.3182, 0.9053, 0.3273, 0.6683, 0.3247, 0.6403, 0.3273, 0.5824, 0.05873, 0.6976, 0.06258, 0.6697, 0.06258, 0.728, 0.9165, 0.7484, 0.9165, 0.6895, 0.9439, 0.6934, 0.9439, 0.7445, 0.8457, 0.7471, 0.8457, 0.8606, 0.7947, 0.8606, 0.7947, 0.7471, 0.8827, 0.9472, 0.85, 0.9471, 0.85, 0.896, 0.8827, 0.8961, 0.4666, 0.9478, 0.4362, 0.9479, 0.4362, 0.889, 0.4666, 0.8889, 0.3794, 0.975, 0.3649, 0.9636, 0.3794, 0.9366, 0.951, 0.483, 0.9484, 0.4408, 0.9636, 0.4179, 0.9636, 0.4578, 0.9529, 0.4179, 0.9438, 0.304, 0.9529, 0.2726, 0.5796, 0.9413, 0.5796, 0.9836, 0.5696, 0.955, 0.07691, 0.4814, 0.05873, 0.3686, 0.07691, 0.362, 0.9552, 0.6891, 0.9358, 0.6891, 0.9385, 0.6606, 0.85, 0.7843, 0.8896, 0.7799, 0.8896, 0.896, 0.5696, 0.9885, 0.5603, 0.9725, 0.5696, 0.9413, 0.7252, 0.36, 0.677, 0.4179, 0.677, 0.05786, 0.7252, 0.0, 0.9072, 0.3619, 0.8929, 0.2769, 0.8929, 0.0848, 0.9072, 0.0, 0.1236, 0.6872, 0.1236, 0.816, 0.06499, 0.7711, 0.06903, 0.6872, 0.2262, 0.814, 0.2222, 0.7301, 0.2808, 0.6852, 0.2808, 0.814, 0.4644, 0.6759, 0.4741, 0.6752, 0.4741, 0.8662, 0.4644, 0.867, 0.5481, 0.6995, 0.5357, 0.6144, 0.5357, 0.4223, 0.5481, 0.3375, 0.2792, 0.814, 0.2659, 0.899, 0.2356, 0.899, 0.2222, 0.814, 0.06499, 0.9009, 0.07639, 0.816, 0.1066, 0.816, 0.122, 0.9009, 0.8121, 0.3376, 0.7929, 0.3938, 0.7929, 0.05618, 0.8121, 0.0, 0.6665, 0.8919, 0.6543, 0.8919, 0.6543, 0.8526, 0.6665, 0.8527, 0.9655, 0.402, 0.9529, 0.3924, 0.9529, 0.3531, 0.9655, 0.3628, 0.3259, 0.9247, 0.3259, 0.8411, 0.3578, 0.8411, 0.3578, 0.9247, 0.9681, 0.03924, 0.9555, 0.0489, 0.9555, 0.009663, 0.9681, 0.0, 0.6686, 0.7087, 0.6183, 0.7084, 0.6183, 0.3708, 0.6686, 0.388, 0.6769, 0.7067, 0.6686, 0.6758, 0.6769, 0.6619, 0.9874, 0.2724, 0.9785, 0.2724, 0.9785, 0.2179, 0.9874, 0.2135, 0.9879, 0.05478, 0.979, 0.05884, 0.979, 4.984e-06, 0.9879, 0.0, 0.8985, 0.9941, 0.8896, 0.9942, 0.8896, 0.9395, 0.8985, 0.9393, 0.7207, 0.9491, 0.7207, 0.9129, 0.7526, 0.9129, 0.7526, 0.9491, 0.9655, 0.9789, 0.9547, 0.9676, 0.9547, 0.9357, 0.9655, 0.9244, 0.5469, 0.8306, 0.5357, 0.819, 0.5357, 0.7827, 0.5469, 0.7718, 0.6554, 0.9796, 0.6442, 0.9687, 0.6442, 0.9325, 0.6554, 0.9249, 0.8827, 0.9371, 0.8865, 0.9371, 0.8865, 0.9782, 0.8827, 0.9782, 0.9595, 0.6895, 0.9696, 0.6895, 0.9679, 0.7618, 0.9599, 0.7618, 0.9853, 0.1312, 0.9756, 0.1313, 0.9776, 0.05898, 0.9853, 0.05887, 0.9942, 0.1313, 0.9853, 0.1315, 0.9871, 0.05908, 0.9942, 0.05887, 0.3199, 0.8243, 0.3239, 0.8243, 0.3239, 0.8653, 0.3199, 0.8653, 0.996, 0.3445, 0.9882, 0.3448, 0.9898, 0.2723, 0.996, 0.272, 0.1048, 0.9829, 0.1013, 0.9828, 0.1013, 0.9418, 0.1048, 0.9418, 0.3979, 0.4348, 0.4057, 0.4352, 0.4057, 0.5076, 0.3995, 0.5072, 0.9853, 0.8523, 0.9941, 0.8527, 0.9941, 0.925, 0.9871, 0.9247, 0.4057, 0.7279, 0.4017, 0.7279, 0.4017, 0.6868, 0.4057, 0.6868, 0.9806, 0.5804, 0.9902, 0.5806, 0.9902, 0.6528, 0.9825, 0.6527, 0.3578, 0.8812, 0.3616, 0.8813, 0.3616, 0.9223, 0.3578, 0.9223, 0.9655, 0.8521, 0.9756, 0.8521, 0.9754, 0.9243, 0.9674, 0.9243, 0.9555, 0.7799, 0.9655, 0.7799, 0.9639, 0.8521, 0.9559, 0.8521, 0.2194, 0.8858, 0.2156, 0.8859, 0.2156, 0.8448, 0.2194, 0.8448, 0.9793, 0.7617, 0.9696, 0.7619, 0.9716, 0.6896, 0.9793, 0.6895, 0.06273, 0.8101, 0.05873, 0.8101, 0.05873, 0.7691, 0.06273, 0.7691, 0.5322, 0.9934, 0.5232, 0.9937, 0.5251, 0.9213, 0.5322, 0.9211, 0.6765, 0.4432, 0.6686, 0.4436, 0.6702, 0.3711, 0.6765, 0.3708, 0.8576, 0.7799, 0.854, 0.7799, 0.854, 0.7388, 0.8576, 0.7388, 0.989, 0.6895, 0.9968, 0.6898, 0.9968, 0.7623, 0.9906, 0.7621, 0.2196, 0.8447, 0.2156, 0.8448, 0.2156, 0.8037, 0.2196, 0.8037, 0.3259, 0.9247, 0.3348, 0.9249, 0.3348, 0.9973, 0.3277, 0.9972, 0.9736, 0.4179, 0.9833, 0.418, 0.9833, 0.4904, 0.9756, 0.4903, 0.4057, 0.769, 0.4025, 0.769, 0.4025, 0.7279, 0.4057, 0.7279, 0.4767, 0.9613, 0.4666, 0.9613, 0.467, 0.8889, 0.475, 0.8889, 0.8866, 0.9371, 0.8827, 0.9371, 0.8827, 0.896, 0.8866, 0.896, 0.5457, 0.7718, 0.5357, 0.7718, 0.5373, 0.6995, 0.5453, 0.6995, 0.9806, 0.5697, 0.9709, 0.5698, 0.9729, 0.4974, 0.9806, 0.4973, 0.3616, 0.8815, 0.3647, 0.8812, 0.3647, 0.9221, 0.3616, 0.9224, 0.2073, 0.9947, 0.1984, 0.9949, 0.2003, 0.9224, 0.2073, 0.9222, 0.2879, 0.9872, 0.2844, 0.9873, 0.2844, 0.9462, 0.2879, 0.9461, 0.6764, 0.6616, 0.6686, 0.6619, 0.6702, 0.5893, 0.6764, 0.5891, 0.9922, 0.4179, 1.0, 0.4183, 1.0, 0.4907, 0.9938, 0.4903, 0.1013, 0.9826, 0.09773, 0.9828, 0.09773, 0.942, 0.1013, 0.9418, 0.9853, 0.7797, 0.9942, 0.7801, 0.9942, 0.8523, 0.9871, 0.852, 0.312, 0.9872, 0.3089, 0.9873, 0.3089, 0.9462, 0.312, 0.9461, 0.9785, 0.2724, 0.9882, 0.2726, 0.9882, 0.3448, 0.9805, 0.3446, 0.9655, 0.05887, 0.9756, 0.05887, 0.9754, 0.131, 0.9674, 0.131, 0.2183, 0.8991, 0.2222, 0.899, 0.2222, 0.9399, 0.2183, 0.94, 0.9754, 0.2041, 0.9654, 0.2041, 0.9672, 0.1319, 0.9752, 0.1319, 0.318, 0.9873, 0.315, 0.9872, 0.315, 0.9461, 0.318, 0.9462, 0.9879, 0.417, 0.9782, 0.4171, 0.9802, 0.3449, 0.9879, 0.3448, 0.3615, 0.9969, 0.3526, 0.9973, 0.3544, 0.925, 0.3615, 0.9247, 0.85, 0.739, 0.854, 0.739, 0.854, 0.7798, 0.85, 0.7799, 0.03599, 0.9996, 0.02818, 1.0, 0.02979, 0.9276, 0.03599, 0.9272, 0.3089, 0.9872, 0.3054, 0.9872, 0.3054, 0.9461, 0.3089, 0.9462, 0.1325, 0.9251, 0.1403, 0.9254, 0.1403, 0.9979, 0.1341, 0.9976, 0.9851, 0.1319, 0.994, 0.1322, 0.994, 0.2046, 0.9869, 0.2044, 0.1411, 0.7588, 0.1427, 0.7509, 0.1457, 0.7435, 0.1502, 0.7368, 0.1558, 0.7311, 0.1625, 0.7266, 0.1698, 0.7236, 0.1777, 0.722, 0.1856, 0.722, 0.1935, 0.7236, 0.2008, 0.7267, 0.2075, 0.7311, 0.2131, 0.7368, 0.2175, 0.7435, 0.2206, 0.751, 0.2222, 0.7588, 0.2222, 0.7669, 0.2206, 0.7748, 0.2175, 0.7822, 0.2131, 0.7889, 0.2075, 0.7946, 0.2008, 0.799, 0.1935, 0.8021, 0.1856, 0.8037, 0.1777, 0.8037, 0.1698, 0.8021, 0.1625, 0.799, 0.1558, 0.7945, 0.1502, 0.7889, 0.1457, 0.7822, 0.1427, 0.7747, 0.1411, 0.7668, 0.9709, 0.5696, 0.9608, 0.5696, 0.9612, 0.4973, 0.9692, 0.4973, 0.711, 0.9141, 0.7207, 0.9142, 0.7207, 0.9865, 0.713, 0.9864, 0.9554, 0.8758, 0.9522, 0.8757, 0.9522, 0.8347, 0.9554, 0.8347, 0.06499, 0.6307, 0.06696, 0.6208, 0.07082, 0.6114, 0.07643, 0.603, 0.08357, 0.5958, 0.09197, 0.5902, 0.1013, 0.5863, 0.1112, 0.5844, 0.1213, 0.5844, 0.1312, 0.5863, 0.1405, 0.5902, 0.1489, 0.5958, 0.1561, 0.603, 0.1617, 0.6114, 0.1655, 0.6208, 0.1675, 0.6307, 0.1675, 0.6408, 0.1655, 0.6508, 0.1617, 0.6601, 0.1561, 0.6685, 0.1489, 0.6757, 0.1405, 0.6813, 0.1312, 0.6852, 0.1213, 0.6872, 0.1112, 0.6872, 0.1013, 0.6852, 0.09196, 0.6813, 0.08357, 0.6757, 0.07643, 0.6685, 0.07082, 0.6601, 0.06696, 0.6508, 0.06499, 0.6408, 0.315, 0.9872, 0.312, 0.9872, 0.312, 0.9461, 0.315, 0.9461, 0.2985, 0.9872, 0.295, 0.9872, 0.295, 0.9461, 0.2985, 0.9461, 0.5086, 0.9147, 0.5124, 0.9147, 0.5124, 0.9558, 0.5086, 0.9558, 0.8496, 0.8293, 0.8457, 0.8293, 0.8457, 0.7882, 0.8496, 0.7882, 0.677, 0.7454, 0.681, 0.7454, 0.681, 0.7864, 0.677, 0.7864, 0.7883, 0.8552, 0.7922, 0.8552, 0.7922, 0.8963, 0.7883, 0.8963, 0.1733, 0.9384, 0.1769, 0.9384, 0.1769, 0.9794, 0.1733, 0.9794, 0.4025, 0.8101, 0.4057, 0.8101, 0.4057, 0.8512, 0.4025, 0.8512, 0.7947, 0.9432, 0.7916, 0.9429, 0.7916, 0.9021, 0.7947, 0.9023, 0.2914, 0.9872, 0.2879, 0.987, 0.2879, 0.9461, 0.2914, 0.9463, 0.3108, 0.9438, 0.3071, 0.9453, 0.3032, 0.9461, 0.2992, 0.9461, 0.2952, 0.9454, 0.2915, 0.9438, 0.2882, 0.9416, 0.2854, 0.9387, 0.2831, 0.9354, 0.2816, 0.9317, 0.2808, 0.9277, 0.2808, 0.9237, 0.2816, 0.9197, 0.2831, 0.916, 0.2854, 0.9127, 0.2882, 0.9098, 0.2915, 0.9076, 0.2952, 0.906, 0.2992, 0.9053, 0.3032, 0.9053, 0.3071, 0.906, 0.3108, 0.9076, 0.3142, 0.9098, 0.317, 0.9127, 0.3192, 0.916, 0.3208, 0.9197, 0.3215, 0.9237, 0.3215, 0.9277, 0.3208, 0.9317, 0.3192, 0.9354, 0.317, 0.9387, 0.3142, 0.9416, 0.8457, 0.8293, 0.8497, 0.8293, 0.8497, 0.8702, 0.8457, 0.8701, 0.8457, 0.9113, 0.8495, 0.9114, 0.8495, 0.9523, 0.8457, 0.9521, 0.2555, 0.9036, 0.2584, 0.9064, 0.2606, 0.9098, 0.2621, 0.9135, 0.2629, 0.9174, 0.2629, 0.9215, 0.2621, 0.9254, 0.2606, 0.9291, 0.2584, 0.9325, 0.2555, 0.9353, 0.2522, 0.9376, 0.2485, 0.9391, 0.2445, 0.9399, 0.2405, 0.9399, 0.2366, 0.9391, 0.2329, 0.9376, 0.2295, 0.9353, 0.2267, 0.9325, 0.2245, 0.9291, 0.2229, 0.9254, 0.2222, 0.9215, 0.2222, 0.9174, 0.2229, 0.9135, 0.2245, 0.9098, 0.2267, 0.9064, 0.2295, 0.9036, 0.2329, 0.9013, 0.2366, 0.8998, 0.2405, 0.899, 0.2445, 0.899, 0.2485, 0.8998, 0.2522, 0.9013, 0.711, 0.9539, 0.6834, 0.9523, 0.711, 0.9141, 0.1984, 0.9164, 0.2156, 0.8037, 0.2156, 0.9222, 0.2406, 0.9677, 0.2411, 0.9399, 0.259, 0.9677, 0.1236, 0.8129, 0.1406, 0.8057, 0.1406, 0.9251, 0.5603, 0.9782, 0.5481, 0.9531, 0.5603, 0.9413, 0.9072, 0.03166, 0.9283, 0.0, 0.9283, 0.1453, 0.1586, 0.6872, 0.1586, 0.72, 0.1408, 0.6918, 0.9111, 0.4179, 0.8737, 0.4167, 0.9111, 0.3669, 0.1057, 0.9135, 0.1219, 0.9009, 0.1219, 0.9649, 0.6183, 0.8887, 0.6543, 0.8526, 0.6543, 0.9249, 0.3788, 0.7603, 0.4023, 0.7558, 0.4023, 0.8869, 0.2406, 0.9399, 0.2406, 0.9676, 0.2222, 0.9405, 0.8896, 0.789, 0.9283, 0.7799, 0.9283, 0.8984, 0.1411, 0.9481, 0.1578, 0.9384, 0.1578, 0.9715, 0.3283, 0.4742, 0.3105, 0.4698, 0.3283, 0.36, 0.3136, 0.7832, 0.3239, 0.7576, 0.3239, 0.8243, 0.9072, 0.2589, 0.9281, 0.1453, 0.9281, 0.2906, 0.6329, 0.9672, 0.6183, 0.9431, 0.6329, 0.9249, 0.4032, 0.5669, 0.3979, 0.54, 0.4032, 0.5076, 0.9343, 0.7795, 0.9165, 0.7766, 0.9343, 0.7484, 0.03734, 0.8762, 0.03734, 0.9272, 0.0, 0.8774, 0.2629, 0.9502, 0.2793, 0.899, 0.2793, 0.9631, 0.5961, 0.394, 0.6182, 0.3376, 0.6182, 0.6996, 0.5961, 0.7231, 0.7947, 0.9117, 0.7947, 0.8606, 0.8456, 0.9117, 0.8121, 0.3482, 0.8589, 0.275, 0.8589, 0.406, 0.8174, 0.7177, 0.8376, 0.4179, 0.8376, 0.7385, 0.9685, 0.3531, 0.9529, 0.2757, 0.9685, 0.2726, 0.5481, 0.0, 0.5481, 0.3375, 0.4971, 0.3207, 0.4769, 0.2998, 0.4971, 2.129e-06, 0.9595, 0.7742, 0.9439, 0.7711, 0.9595, 0.6895, 0.2479, 0.0, 0.3284, 0.0003099, 0.3284, 0.3277, 0.2479, 0.36, 0.8929, 0.0, 0.8929, 0.3531, 0.877, 0.27, 0.877, 0.07895, 0.4758, 0.3954, 0.4758, 0.619, 0.4567, 0.6752, 0.4057, 0.6752, 0.4057, 0.3375, 0.4567, 0.3376, 0.9159, 0.9946, 0.9072, 0.9931, 0.9159, 0.9393, 0.8578, 0.5014, 0.8737, 0.4179, 0.8737, 0.7728, 0.8578, 0.6935, 0.1675, 0.0, 0.1675, 0.3619, 0.08376, 0.362, 0.08376, 0.0001057, 0.9608, 0.6598, 0.945, 0.5804, 0.9608, 0.5804, 0.8312, 0.02983, 0.8611, 0.0, 0.8611, 0.1141, 0.8312, 0.1439, 0.8121, 0.08601, 0.07434, 0.5664, 0.05873, 0.4844, 0.07434, 0.4814, 3.385e-08, 0.362, 0.05873, 0.362, 0.05873, 0.6894, 0.0, 0.6894, 0.1675, 0.3278, 0.1675, 0.0003273, 0.2479, 0.0, 0.2479, 0.36, 0.8896, 0.771, 0.8737, 0.6921, 0.8737, 0.501, 0.8896, 0.4179, 0.5357, 0.3465, 0.5357, 0.7084, 0.4769, 0.7084, 0.4769, 0.3465, 0.4812, 0.3375, 0.3105, 0.3601, 0.3105, 0.5824, 0.2595, 0.5824, 0.2222, 0.5617, 0.2595, 0.36, 5.327e-08, 0.0, 0.08376, 9.908e-05, 0.08376, 0.362, 0.0, 0.3619, 0.7252, 0.2016, 0.7625, 0.0, 0.7625, 0.3358, 0.7252, 0.3151, 0.877, 0.3549, 0.8611, 0.2714, 0.8611, 0.07936, 0.8611, 6.052e-07, 0.877, 0.0, 0.3264, 0.5578, 0.3105, 0.4742, 0.3264, 0.4742, 0.09773, 0.9965, 0.08936, 0.9858, 0.09773, 0.9418, 0.3794, 0.9635, 0.3939, 0.9366, 0.3939, 0.975, 0.4032, 0.5669, 0.4032, 0.6263, 0.3979, 0.594, 0.07434, 0.5418, 0.07901, 0.4814, 0.07901, 0.5689, 0.3259, 0.817, 0.3788, 0.6996, 0.3788, 0.8411, 0.05873, 0.6382, 0.06425, 0.6258, 0.06425, 0.6697, 0.5993, 0.8667, 0.6045, 0.8366, 0.6178, 0.8667, 0.4019, 0.6263, 0.4019, 0.6866, 0.3979, 0.6541, 0.9262, 0.6895, 0.9165, 0.6893, 0.9165, 0.4973, 0.9262, 0.4975, 0.07718, 0.981, 0.06499, 0.981, 0.06499, 0.9418, 0.07718, 0.9418, 0.9165, 0.4973, 0.9165, 0.4179, 0.9484, 0.4179, 0.9484, 0.4973])
me_cube.materials.append(mat_base)
me_cube.materials.append(mat_glass)
me_cube.materials.append(mat_motor)
me_cube.materials.append(mat_base2)
me_cube.use_remesh_preserve_volume = False
me_cube.use_remesh_preserve_attributes = False
me_cube.use_mirror_vertex_groups = False
me_cube.update()

# ---- objects
ob_cube = bpy.data.objects.new('Cube', me_cube)

# ---- transforms, parenting, visibility, modifiers, constraints
ob_cube.location = (0.0, 0.0, 0.0)
ob_cube.scale = (0.01129, 0.01129, 0.01129)
ob_cube.lineart.crease_threshold = 0.0

# ---- collection membership
col_collection_1.objects.link(ob_cube)

# ---- scene / render settings (as saved in the file)
scene.frame_start = 1; scene.frame_end = 250; scene.frame_set(1)
scene.render.engine = 'BLENDER_EEVEE_NEXT'
scene.render.resolution_percentage = 50
scene.render.dither_intensity = 0.0
scene.cycles.use_denoising = False
scene.cycles.samples = 10
scene.cycles.sampling_pattern = 'TABULATED_SOBOL'
scene.cycles.light_sampling_threshold = 0.0
scene.cycles.use_adaptive_sampling = False
scene.cycles.use_light_tree = False
scene.cycles.blur_glossy = 0.0
scene.cycles.pixel_filter_type = 'GAUSSIAN'
scene.cycles.sample_clamp_indirect = 0.0
scene.view_settings.view_transform = 'Standard'
scene.unit_settings.scale_length = 0.01
bpy.context.view_layer.update()

# ---- added for rendering (the .blend has no active camera and no usable light): camera, sun
cam_auto = bpy.data.cameras.new('AutoCamera')
cam_auto.lens = 50.0
cam_auto.sensor_width = 36.0
cam_auto.clip_end = 1000.0
ob_auto_camera = bpy.data.objects.new('AutoCamera', cam_auto)
scene.collection.objects.link(ob_auto_camera)
ob_auto_camera.location = (15.8725, -19.5959, 13.2054)
ob_auto_camera.rotation_euler = (1.09748, -7.21219e-08, 0.694738)
scene.camera = ob_auto_camera
light_auto_sun = bpy.data.lights.new('AutoSun', 'SUN')
light_auto_sun.energy = 3.0
light_auto_sun.angle = 0.0523599
ob_auto_sun = bpy.data.objects.new('AutoSun', light_auto_sun)
scene.collection.objects.link(ob_auto_sun)
ob_auto_sun.rotation_euler = (0.872665, 0.174533, 0.523599)
bpy.context.view_layer.update()
